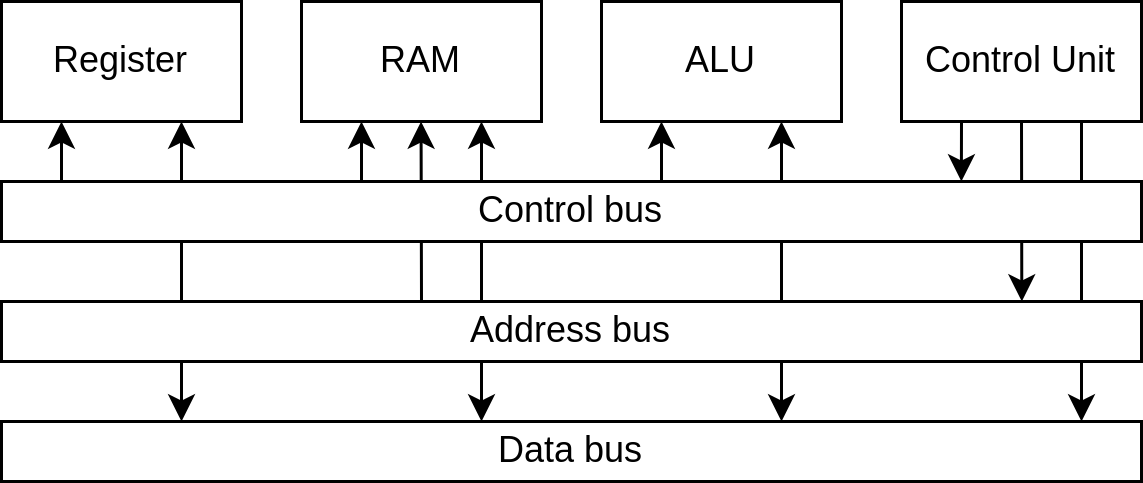

The diagram above was exported from draw.io. Its source (the exported page's mxGraphModel, read from the mxfile embedded in the PNG):
<mxGraphModel dx="390" dy="322" grid="1" gridSize="10" guides="1" tooltips="1" connect="1" arrows="1" fold="1" page="1" pageScale="1" pageWidth="1654" pageHeight="1169" math="0" shadow="0">
  <root>
    <mxCell id="0" />
    <mxCell id="1" parent="0" />
    <mxCell id="13" value="" style="endArrow=classic;html=1;" edge="1" parent="1">
      <mxGeometry width="50" height="50" relative="1" as="geometry">
        <mxPoint x="460" y="260" as="sourcePoint" />
        <mxPoint x="459.86" y="200" as="targetPoint" />
      </mxGeometry>
    </mxCell>
    <mxCell id="14" value="" style="endArrow=classic;html=1;exitX=0.5;exitY=1;exitDx=0;exitDy=0;entryX=0.895;entryY=0;entryDx=0;entryDy=0;entryPerimeter=0;" edge="1" parent="1" source="4" target="7">
      <mxGeometry width="50" height="50" relative="1" as="geometry">
        <mxPoint x="660" y="260" as="sourcePoint" />
        <mxPoint x="640" y="250" as="targetPoint" />
      </mxGeometry>
    </mxCell>
    <mxCell id="15" value="" style="endArrow=classic;startArrow=classic;html=1;entryX=0;entryY=1;entryDx=0;entryDy=0;" edge="1" parent="1">
      <mxGeometry width="50" height="50" relative="1" as="geometry">
        <mxPoint x="380" y="300" as="sourcePoint" />
        <mxPoint x="380" y="200" as="targetPoint" />
      </mxGeometry>
    </mxCell>
    <mxCell id="16" value="" style="endArrow=classic;startArrow=classic;html=1;entryX=0;entryY=1;entryDx=0;entryDy=0;" edge="1" parent="1">
      <mxGeometry width="50" height="50" relative="1" as="geometry">
        <mxPoint x="480" y="300" as="sourcePoint" />
        <mxPoint x="480" y="200" as="targetPoint" />
      </mxGeometry>
    </mxCell>
    <mxCell id="17" value="" style="endArrow=classic;startArrow=classic;html=1;entryX=0;entryY=1;entryDx=0;entryDy=0;" edge="1" parent="1">
      <mxGeometry width="50" height="50" relative="1" as="geometry">
        <mxPoint x="580" y="300" as="sourcePoint" />
        <mxPoint x="580" y="200" as="targetPoint" />
      </mxGeometry>
    </mxCell>
    <mxCell id="18" value="" style="endArrow=none;startArrow=classic;html=1;entryX=0;entryY=1;entryDx=0;entryDy=0;endFill=0;" edge="1" parent="1">
      <mxGeometry width="50" height="50" relative="1" as="geometry">
        <mxPoint x="680" y="300" as="sourcePoint" />
        <mxPoint x="680" y="200" as="targetPoint" />
      </mxGeometry>
    </mxCell>
    <mxCell id="2" value="Register" style="rounded=0;whiteSpace=wrap;html=1;" vertex="1" parent="1">
      <mxGeometry x="320" y="160" width="80" height="40" as="geometry" />
    </mxCell>
    <mxCell id="3" value="RAM" style="rounded=0;whiteSpace=wrap;html=1;" vertex="1" parent="1">
      <mxGeometry x="420" y="160" width="80" height="40" as="geometry" />
    </mxCell>
    <mxCell id="4" value="Co&lt;span style=&quot;background-color: transparent;&quot;&gt;ntrol Unit&lt;/span&gt;" style="rounded=0;whiteSpace=wrap;html=1;" vertex="1" parent="1">
      <mxGeometry x="620" y="160" width="80" height="40" as="geometry" />
    </mxCell>
    <mxCell id="5" value="ALU" style="rounded=0;whiteSpace=wrap;html=1;" vertex="1" parent="1">
      <mxGeometry x="520" y="160" width="80" height="40" as="geometry" />
    </mxCell>
    <mxCell id="6" value="Control bus" style="rounded=0;whiteSpace=wrap;html=1;glass=0;" vertex="1" parent="1">
      <mxGeometry x="320" y="220" width="380" height="20" as="geometry" />
    </mxCell>
    <mxCell id="7" value="Address bus" style="rounded=0;whiteSpace=wrap;html=1;" vertex="1" parent="1">
      <mxGeometry x="320" y="260" width="380" height="20" as="geometry" />
    </mxCell>
    <mxCell id="8" value="Data bus" style="rounded=0;whiteSpace=wrap;html=1;" vertex="1" parent="1">
      <mxGeometry x="320" y="300" width="380" height="20" as="geometry" />
    </mxCell>
    <mxCell id="9" value="" style="endArrow=classic;html=1;entryX=0.25;entryY=1;entryDx=0;entryDy=0;" edge="1" parent="1" target="3">
      <mxGeometry width="50" height="50" relative="1" as="geometry">
        <mxPoint x="440" y="220" as="sourcePoint" />
        <mxPoint x="550" y="260" as="targetPoint" />
      </mxGeometry>
    </mxCell>
    <mxCell id="10" value="" style="endArrow=classic;html=1;entryX=0.25;entryY=1;entryDx=0;entryDy=0;" edge="1" parent="1">
      <mxGeometry width="50" height="50" relative="1" as="geometry">
        <mxPoint x="540" y="220" as="sourcePoint" />
        <mxPoint x="540" y="200" as="targetPoint" />
      </mxGeometry>
    </mxCell>
    <mxCell id="11" value="" style="endArrow=classic;html=1;entryX=0.25;entryY=1;entryDx=0;entryDy=0;" edge="1" parent="1">
      <mxGeometry width="50" height="50" relative="1" as="geometry">
        <mxPoint x="340" y="220" as="sourcePoint" />
        <mxPoint x="340" y="200" as="targetPoint" />
      </mxGeometry>
    </mxCell>
    <mxCell id="12" value="" style="endArrow=classic;html=1;exitX=0.25;exitY=1;exitDx=0;exitDy=0;entryX=0.842;entryY=0;entryDx=0;entryDy=0;entryPerimeter=0;" edge="1" parent="1" source="4" target="6">
      <mxGeometry width="50" height="50" relative="1" as="geometry">
        <mxPoint x="640" y="220" as="sourcePoint" />
        <mxPoint x="620" y="210" as="targetPoint" />
      </mxGeometry>
    </mxCell>
  </root>
</mxGraphModel>